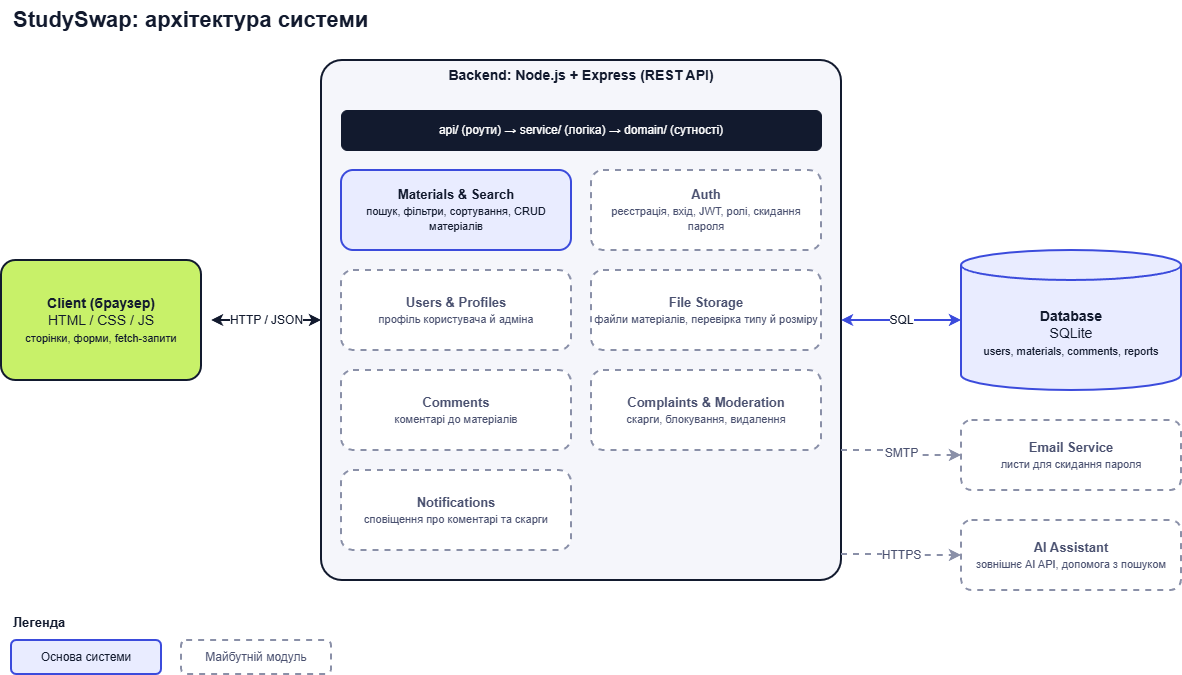

The diagram above was exported from draw.io. Its source (the exported page's mxGraphModel, read from the mxfile embedded in the PNG):
<mxGraphModel dx="1493" dy="814" grid="1" gridSize="10" guides="1" tooltips="1" connect="1" arrows="1" fold="1" page="1" pageScale="1" pageWidth="827" pageHeight="1169" math="0" shadow="0">
  <root>
    <mxCell id="0" />
    <mxCell id="1" parent="0" />
    <mxCell id="title" parent="1" style="text;html=1;align=left;verticalAlign=middle;fontSize=22;fontColor=#121a2e;" value="&lt;b&gt;StudySwap: архітектура системи&lt;/b&gt;" vertex="1">
      <mxGeometry height="40" width="700" x="40" y="20" as="geometry" />
    </mxCell>
    <mxCell id="client" parent="1" style="rounded=1;whiteSpace=wrap;html=1;fillColor=#c8f169;strokeColor=#121a2e;strokeWidth=2;fontSize=14;fontColor=#121a2e;arcSize=12;" value="&lt;b&gt;Client (браузер)&lt;/b&gt;&lt;br&gt;HTML / CSS / JS&lt;br&gt;&lt;font style=&quot;font-size: 11px&quot;&gt;сторінки, форми, fetch-запити&lt;/font&gt;" vertex="1">
      <mxGeometry height="120" width="200" x="30" y="280" as="geometry" />
    </mxCell>
    <mxCell id="backend" parent="1" style="rounded=1;whiteSpace=wrap;html=1;fillColor=#f5f6fb;strokeColor=#121a2e;strokeWidth=2;verticalAlign=top;fontSize=14;fontColor=#121a2e;arcSize=4;container=1;collapsible=0;" value="&lt;b&gt;Backend: Node.js + Express (REST API)&lt;/b&gt;" vertex="1">
      <mxGeometry height="520" width="520" x="350" y="80" as="geometry" />
    </mxCell>
    <mxCell id="layers" parent="backend" style="rounded=1;whiteSpace=wrap;html=1;fillColor=#121a2e;strokeColor=#121a2e;fontColor=#ffffff;fontSize=12;" value="api/ (роути) → service/ (логіка) → domain/ (сутності)" vertex="1">
      <mxGeometry height="40" width="480" x="20" y="50" as="geometry" />
    </mxCell>
    <mxCell id="m_search" parent="backend" style="rounded=1;whiteSpace=wrap;html=1;fillColor=#e9ecff;strokeColor=#3b4bdc;strokeWidth=2;fontSize=13;fontColor=#121a2e;" value="&lt;b&gt;Materials &amp;amp; Search&lt;/b&gt;&lt;br&gt;&lt;font style=&quot;font-size: 11px&quot;&gt;пошук, фільтри, сортування, CRUD матеріалів&lt;/font&gt;" vertex="1">
      <mxGeometry height="80" width="230" x="20" y="110" as="geometry" />
    </mxCell>
    <mxCell id="m_auth" parent="backend" style="rounded=1;whiteSpace=wrap;html=1;fillColor=#ffffff;strokeColor=#8a90a8;strokeWidth=2;dashed=1;fontSize=13;fontColor=#4a5170;" value="&lt;b&gt;Auth&lt;/b&gt;&lt;br&gt;&lt;font style=&quot;font-size: 11px&quot;&gt;реєстрація, вхід, JWT, ролі, скидання пароля&lt;/font&gt;" vertex="1">
      <mxGeometry height="80" width="230" x="270" y="110" as="geometry" />
    </mxCell>
    <mxCell id="m_users" parent="backend" style="rounded=1;whiteSpace=wrap;html=1;fillColor=#ffffff;strokeColor=#8a90a8;strokeWidth=2;dashed=1;fontSize=13;fontColor=#4a5170;" value="&lt;b&gt;Users &amp;amp; Profiles&lt;/b&gt;&lt;br&gt;&lt;font style=&quot;font-size: 11px&quot;&gt;профіль користувача й адміна&lt;/font&gt;" vertex="1">
      <mxGeometry height="80" width="230" x="20" y="210" as="geometry" />
    </mxCell>
    <mxCell id="m_files" parent="backend" style="rounded=1;whiteSpace=wrap;html=1;fillColor=#ffffff;strokeColor=#8a90a8;strokeWidth=2;dashed=1;fontSize=13;fontColor=#4a5170;" value="&lt;b&gt;File Storage&lt;/b&gt;&lt;br&gt;&lt;font style=&quot;font-size: 11px&quot;&gt;файли матеріалів, перевірка типу й розміру&lt;/font&gt;" vertex="1">
      <mxGeometry height="80" width="230" x="270" y="210" as="geometry" />
    </mxCell>
    <mxCell id="m_comments" parent="backend" style="rounded=1;whiteSpace=wrap;html=1;fillColor=#ffffff;strokeColor=#8a90a8;strokeWidth=2;dashed=1;fontSize=13;fontColor=#4a5170;" value="&lt;b&gt;Comments&lt;/b&gt;&lt;br&gt;&lt;font style=&quot;font-size: 11px&quot;&gt;коментарі до матеріалів&lt;/font&gt;" vertex="1">
      <mxGeometry height="80" width="230" x="20" y="310" as="geometry" />
    </mxCell>
    <mxCell id="m_moder" parent="backend" style="rounded=1;whiteSpace=wrap;html=1;fillColor=#ffffff;strokeColor=#8a90a8;strokeWidth=2;dashed=1;fontSize=13;fontColor=#4a5170;" value="&lt;b&gt;Complaints &amp;amp; Moderation&lt;/b&gt;&lt;br&gt;&lt;font style=&quot;font-size: 11px&quot;&gt;скарги, блокування, видалення&lt;/font&gt;" vertex="1">
      <mxGeometry height="80" width="230" x="270" y="310" as="geometry" />
    </mxCell>
    <mxCell id="m_notif" parent="backend" style="rounded=1;whiteSpace=wrap;html=1;fillColor=#ffffff;strokeColor=#8a90a8;strokeWidth=2;dashed=1;fontSize=13;fontColor=#4a5170;" value="&lt;b&gt;Notifications&lt;/b&gt;&lt;br&gt;&lt;font style=&quot;font-size: 11px&quot;&gt;сповіщення про коментарі та скарги&lt;/font&gt;" vertex="1">
      <mxGeometry height="80" width="230" x="20" y="410" as="geometry" />
    </mxCell>
    <mxCell id="db" parent="1" style="shape=cylinder3;whiteSpace=wrap;html=1;boundedLbl=1;backgroundOutline=1;size=15;fillColor=#e9ecff;strokeColor=#3b4bdc;strokeWidth=2;fontSize=14;fontColor=#121a2e;" value="&lt;b&gt;Database&lt;/b&gt;&lt;br&gt;SQLite&lt;br&gt;&lt;font style=&quot;font-size: 11px&quot;&gt;users, materials, comments, reports&lt;/font&gt;" vertex="1">
      <mxGeometry height="140" width="220" x="990" y="270" as="geometry" />
    </mxCell>
    <mxCell id="ext_mail" parent="1" style="rounded=1;whiteSpace=wrap;html=1;fillColor=#ffffff;strokeColor=#8a90a8;strokeWidth=2;dashed=1;fontSize=13;fontColor=#4a5170;" value="&lt;b&gt;Email Service&lt;/b&gt;&lt;br&gt;&lt;font style=&quot;font-size: 11px&quot;&gt;листи для скидання пароля&lt;/font&gt;" vertex="1">
      <mxGeometry height="70" width="220" x="990" y="440" as="geometry" />
    </mxCell>
    <mxCell id="ext_ai" parent="1" style="rounded=1;whiteSpace=wrap;html=1;fillColor=#ffffff;strokeColor=#8a90a8;strokeWidth=2;dashed=1;fontSize=13;fontColor=#4a5170;" value="&lt;b&gt;AI Assistant&lt;/b&gt;&lt;br&gt;&lt;font style=&quot;font-size: 11px&quot;&gt;зовнішнє AI API, допомога з пошуком&lt;/font&gt;" vertex="1">
      <mxGeometry height="70" width="220" x="990" y="540" as="geometry" />
    </mxCell>
    <mxCell id="e1" edge="1" parent="1" style="endArrow=classic;startArrow=classic;html=1;strokeWidth=2;strokeColor=#121a2e;fontSize=12;fontColor=#121a2e;exitX=1;exitY=0.5;exitDx=0;exitDy=0;entryX=0;entryY=0.5;entryDx=0;entryDy=0;" target="backend" value="HTTP / JSON">
      <mxGeometry relative="1" as="geometry">
        <mxPoint x="240" y="340" as="sourcePoint" />
      </mxGeometry>
    </mxCell>
    <mxCell id="e2" edge="1" parent="1" source="backend" style="endArrow=classic;startArrow=classic;html=1;strokeWidth=2;strokeColor=#3b4bdc;fontSize=12;fontColor=#121a2e;exitX=1;exitY=0.5;exitDx=0;exitDy=0;entryX=0;entryY=0.5;entryDx=0;entryDy=0;entryPerimeter=0;" target="db" value="SQL">
      <mxGeometry relative="1" as="geometry" />
    </mxCell>
    <mxCell id="e3" edge="1" parent="1" source="backend" style="endArrow=classic;html=1;dashed=1;strokeWidth=2;strokeColor=#8a90a8;fontSize=12;fontColor=#4a5170;edgeStyle=orthogonalEdgeStyle;exitX=1;exitY=0.75;exitDx=0;exitDy=0;entryX=0;entryY=0.5;entryDx=0;entryDy=0;" target="ext_mail" value="SMTP">
      <mxGeometry relative="1" as="geometry" />
    </mxCell>
    <mxCell id="e4" edge="1" parent="1" source="backend" style="endArrow=classic;html=1;dashed=1;strokeWidth=2;strokeColor=#8a90a8;fontSize=12;fontColor=#4a5170;edgeStyle=orthogonalEdgeStyle;exitX=1;exitY=0.95;exitDx=0;exitDy=0;entryX=0;entryY=0.5;entryDx=0;entryDy=0;" target="ext_ai" value="HTTPS">
      <mxGeometry relative="1" as="geometry" />
    </mxCell>
    <mxCell id="lg_title" parent="1" style="text;html=1;align=left;verticalAlign=middle;fontSize=13;fontColor=#121a2e;" value="&lt;b&gt;Легенда&lt;/b&gt;" vertex="1">
      <mxGeometry height="24" width="120" x="40" y="630" as="geometry" />
    </mxCell>
    <mxCell id="lg_solid" parent="1" style="rounded=1;whiteSpace=wrap;html=1;fillColor=#e9ecff;strokeColor=#3b4bdc;strokeWidth=2;fontSize=12;fontColor=#121a2e;" value="Основа системи" vertex="1">
      <mxGeometry height="34" width="150" x="40" y="660" as="geometry" />
    </mxCell>
    <mxCell id="lg_dash" parent="1" style="rounded=1;whiteSpace=wrap;html=1;fillColor=#ffffff;strokeColor=#8a90a8;strokeWidth=2;dashed=1;fontSize=12;fontColor=#4a5170;" value="Майбутній модуль" vertex="1">
      <mxGeometry height="34" width="150" x="210" y="660" as="geometry" />
    </mxCell>
  </root>
</mxGraphModel>